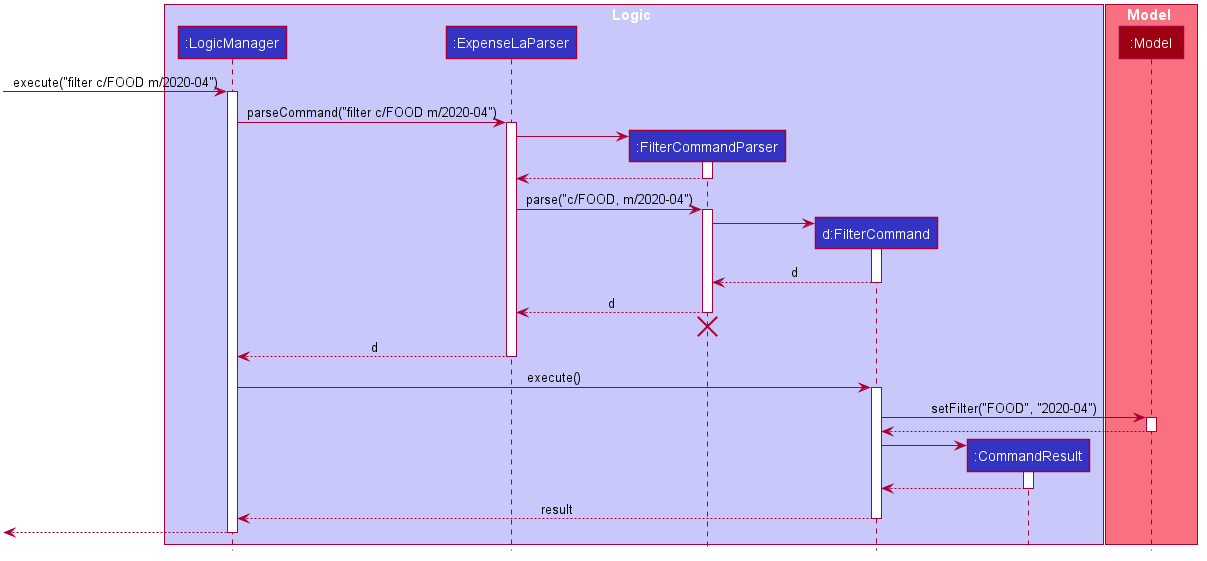

The diagram above was rendered by PlantUML. Its source (embedded in the PNG):
@startuml








skinparam BackgroundColor #FFFFFFF

skinparam Shadowing false

skinparam Class {
    FontColor #FFFFFF
    BorderThickness 1
    BorderColor #FFFFFF
    StereotypeFontColor #FFFFFF
    FontName Arial
}

skinparam Actor {
    BorderColor #000000
    Color #000000
    FontName Arial
}

skinparam Sequence {
    MessageAlign center
    BoxFontSize 15
    BoxPadding 0
    BoxFontColor #FFFFFF
    FontName Arial
}

skinparam Participant {
    FontColor #FFFFFFF
    Padding 20
}

skinparam MinClassWidth 50
skinparam ParticipantPadding 10
skinparam Shadowing false
skinparam DefaultTextAlignment center
skinparam packageStyle Rectangle

hide footbox
hide members
hide circle
box Logic #C8C8FA
participant ":LogicManager" as LogicManager #3333C4
participant ":ExpenseLaParser" as ExpenseLaParser #3333C4
participant ":FilterCommandParser" as FilterCommandParser #3333C4
participant "d:FilterCommand" as FilterCommand #3333C4
participant ":CommandResult" as CommandResult #3333C4
end box

box Model #F97181
participant ":Model" as Model #9D0012
end box

[-> LogicManager : execute("filter c/FOOD m/2020-04")
activate LogicManager

LogicManager -> ExpenseLaParser : parseCommand("filter c/FOOD m/2020-04")
activate ExpenseLaParser

create FilterCommandParser
ExpenseLaParser -> FilterCommandParser
activate FilterCommandParser

FilterCommandParser --> ExpenseLaParser
deactivate FilterCommandParser

ExpenseLaParser -> FilterCommandParser : parse("c/FOOD, m/2020-04")
activate FilterCommandParser



create FilterCommand
FilterCommandParser -> FilterCommand
activate FilterCommand

FilterCommand --> FilterCommandParser : d
deactivate FilterCommand

FilterCommandParser --> ExpenseLaParser : d
deactivate FilterCommandParser
FilterCommandParser -[hidden]-> ExpenseLaParser
destroy FilterCommandParser

ExpenseLaParser --> LogicManager : d
deactivate ExpenseLaParser

LogicManager -> FilterCommand : execute()
activate FilterCommand

FilterCommand -> Model : setFilter("FOOD", "2020-04")
activate Model

Model --> FilterCommand
deactivate Model

create CommandResult
FilterCommand -> CommandResult
activate CommandResult

CommandResult --> FilterCommand
deactivate CommandResult

FilterCommand --> LogicManager : result
deactivate FilterCommand

[<--LogicManager
deactivate LogicManager
@enduml